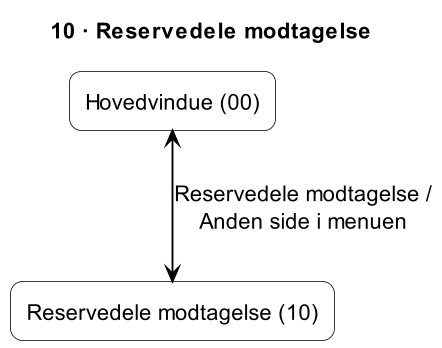

The diagram above was rendered by PlantUML. Its source (embedded in the PNG):
@startuml
title 10 · Reservedele modtagelse
skinparam shadowing false
skinparam dpi 150
skinparam defaultTextAlignment center
skinparam defaultFontSize 14
skinparam ArrowColor black
skinparam ArrowThickness 1.2
skinparam rectangle {
  BackgroundColor white
  BorderColor black
  RoundCorner 15
}

rectangle "Hovedvindue (00)" as H
rectangle "Reservedele modtagelse (10)" as P

H <--> P : Reservedele modtagelse /\nAnden side i menuen
@enduml